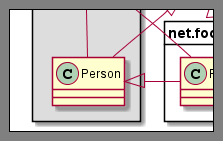

The diagram above was rendered by PlantUML. Its source (embedded in the PNG):
@startuml
page 2x2
skinparam pageMargin 10
skinparam pageExternalColor gray
skinparam pageBorderColor black

class BaseClass

namespace net.dummy #DDDDDD {
	.BaseClass <|-- Person
	Meeting o-- Person
	
	.BaseClass <|- Meeting

}

namespace net.foo {
  net.dummy.Person  <|- Person
  .BaseClass <|-- Person

  net.dummy.Meeting o-- Person
}

BaseClass <|-- net.unused.Person
@enduml